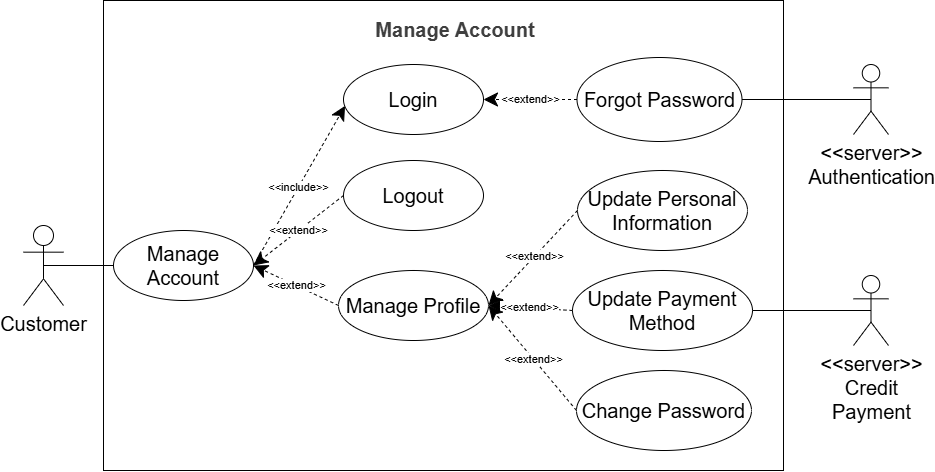

The diagram above was exported from draw.io. Its source (the exported page's mxGraphModel, read from the mxfile embedded in the PNG):
<mxGraphModel dx="1920" dy="1397" grid="1" gridSize="10" guides="1" tooltips="1" connect="1" arrows="1" fold="1" page="1" pageScale="1" pageWidth="850" pageHeight="1100" background="#ffffff" math="0" shadow="0">
  <root>
    <mxCell id="0" />
    <mxCell id="1" parent="0" />
    <mxCell id="2" value="" style="rounded=0;whiteSpace=wrap;html=1;" vertex="1" parent="1">
      <mxGeometry x="420" y="270" width="680" height="470" as="geometry" />
    </mxCell>
    <mxCell id="3" value="&lt;font style=&quot;font-size: 20px;&quot;&gt;Login&lt;/font&gt;" style="ellipse;whiteSpace=wrap;html=1;" vertex="1" parent="1">
      <mxGeometry x="660" y="334" width="140" height="70" as="geometry" />
    </mxCell>
    <mxCell id="4" value="&lt;font style=&quot;font-size: 20px;&quot;&gt;Logout&lt;/font&gt;" style="ellipse;whiteSpace=wrap;html=1;" vertex="1" parent="1">
      <mxGeometry x="660" y="430" width="140" height="70" as="geometry" />
    </mxCell>
    <mxCell id="5" value="&lt;font style=&quot;font-size: 20px;&quot;&gt;Manage Profile&lt;/font&gt;" style="ellipse;whiteSpace=wrap;html=1;" vertex="1" parent="1">
      <mxGeometry x="655" y="540" width="150" height="70" as="geometry" />
    </mxCell>
    <mxCell id="6" value="&lt;font style=&quot;font-size: 20px;&quot;&gt;Update Personal Information&lt;/font&gt;" style="ellipse;whiteSpace=wrap;html=1;" vertex="1" parent="1">
      <mxGeometry x="894" y="440" width="170" height="80" as="geometry" />
    </mxCell>
    <mxCell id="7" value="&lt;font style=&quot;font-size: 20px;&quot;&gt;Update Payment Method&lt;/font&gt;" style="ellipse;whiteSpace=wrap;html=1;" vertex="1" parent="1">
      <mxGeometry x="889" y="540" width="180" height="80" as="geometry" />
    </mxCell>
    <mxCell id="8" value="&lt;span data-end=&quot;1765&quot; data-start=&quot;1748&quot;&gt;&lt;font style=&quot;font-size: 20px;&quot;&gt;Forgot Password&lt;/font&gt;&lt;/span&gt;" style="ellipse;whiteSpace=wrap;html=1;" vertex="1" parent="1">
      <mxGeometry x="893.5" y="327" width="165" height="84" as="geometry" />
    </mxCell>
    <mxCell id="9" value="&amp;lt;&amp;lt;extend&amp;gt;&amp;gt;" style="endArrow=classic;endSize=12;dashed=1;html=1;rounded=0;exitX=0;exitY=0.5;exitDx=0;exitDy=0;entryX=1;entryY=0.5;entryDx=0;entryDy=0;endFill=1;" edge="1" parent="1" source="8" target="3">
      <mxGeometry x="-0.0023" width="160" relative="1" as="geometry">
        <mxPoint x="780" y="534" as="sourcePoint" />
        <mxPoint x="940" y="534" as="targetPoint" />
        <mxPoint as="offset" />
      </mxGeometry>
    </mxCell>
    <mxCell id="10" style="rounded=0;orthogonalLoop=1;jettySize=auto;html=1;exitX=0.5;exitY=0.5;exitDx=0;exitDy=0;exitPerimeter=0;entryX=0;entryY=0.5;entryDx=0;entryDy=0;endArrow=none;endFill=0;" edge="1" parent="1" source="11" target="14">
      <mxGeometry relative="1" as="geometry" />
    </mxCell>
    <mxCell id="11" value="&lt;font style=&quot;font-size: 20px;&quot;&gt;Customer&lt;/font&gt;" style="shape=umlActor;verticalLabelPosition=bottom;verticalAlign=top;html=1;" vertex="1" parent="1">
      <mxGeometry x="340" y="495" width="40" height="80" as="geometry" />
    </mxCell>
    <mxCell id="12" value="&lt;font style=&quot;font-size: 20px;&quot;&gt;&amp;lt;&amp;lt;server&amp;gt;&amp;gt;&lt;/font&gt;&lt;div&gt;&lt;font style=&quot;font-size: 20px;&quot;&gt;Authentication&lt;/font&gt;&lt;/div&gt;" style="shape=umlActor;verticalLabelPosition=bottom;verticalAlign=top;html=1;" vertex="1" parent="1">
      <mxGeometry x="1170" y="334" width="35" height="70" as="geometry" />
    </mxCell>
    <mxCell id="13" style="rounded=0;orthogonalLoop=1;jettySize=auto;html=1;exitX=1;exitY=0.5;exitDx=0;exitDy=0;entryX=0.5;entryY=0.5;entryDx=0;entryDy=0;entryPerimeter=0;endArrow=none;endFill=0;" edge="1" parent="1" source="8" target="12">
      <mxGeometry relative="1" as="geometry">
        <mxPoint x="1112.9999999999973" y="369" as="sourcePoint" />
      </mxGeometry>
    </mxCell>
    <mxCell id="14" value="&lt;font style=&quot;font-size: 20px;&quot;&gt;Manage Account&lt;/font&gt;" style="ellipse;whiteSpace=wrap;html=1;" vertex="1" parent="1">
      <mxGeometry x="430" y="500" width="140" height="70" as="geometry" />
    </mxCell>
    <mxCell id="15" value="&amp;lt;&amp;lt;extend&amp;gt;&amp;gt;" style="endArrow=classic;endSize=12;dashed=1;html=1;rounded=0;exitX=0;exitY=0.5;exitDx=0;exitDy=0;entryX=1;entryY=0.5;entryDx=0;entryDy=0;endFill=1;" edge="1" parent="1" source="6" target="5">
      <mxGeometry x="-0.0044" width="160" relative="1" as="geometry">
        <mxPoint x="1169" y="360" as="sourcePoint" />
        <mxPoint x="980" y="360" as="targetPoint" />
        <mxPoint as="offset" />
      </mxGeometry>
    </mxCell>
    <mxCell id="16" value="&amp;lt;&amp;lt;extend&amp;gt;&amp;gt;" style="endArrow=classic;endSize=12;dashed=1;html=1;rounded=0;exitX=0;exitY=0.5;exitDx=0;exitDy=0;entryX=1;entryY=0.5;entryDx=0;entryDy=0;endFill=1;" edge="1" parent="1" source="7" target="5">
      <mxGeometry x="-0.0044" width="160" relative="1" as="geometry">
        <mxPoint x="1149" y="630" as="sourcePoint" />
        <mxPoint x="960" y="630" as="targetPoint" />
        <mxPoint as="offset" />
      </mxGeometry>
    </mxCell>
    <mxCell id="17" value="&amp;lt;&amp;lt;include&amp;gt;&amp;gt;" style="endArrow=classic;endSize=12;dashed=1;html=1;rounded=0;exitX=1;exitY=0.5;exitDx=0;exitDy=0;endFill=1;entryX=0.011;entryY=0.591;entryDx=0;entryDy=0;entryPerimeter=0;" edge="1" parent="1" source="14" target="3">
      <mxGeometry x="-0.0044" width="160" relative="1" as="geometry">
        <mxPoint x="749" y="440" as="sourcePoint" />
        <mxPoint x="560" y="440" as="targetPoint" />
        <mxPoint as="offset" />
      </mxGeometry>
    </mxCell>
    <mxCell id="18" value="&amp;lt;&amp;lt;extend&amp;gt;&amp;gt;" style="endArrow=classic;endSize=12;dashed=1;html=1;rounded=0;exitX=0;exitY=0.5;exitDx=0;exitDy=0;entryX=1;entryY=0.5;entryDx=0;entryDy=0;endFill=1;" edge="1" parent="1" source="4" target="14">
      <mxGeometry x="-0.0044" width="160" relative="1" as="geometry">
        <mxPoint x="789" y="500" as="sourcePoint" />
        <mxPoint x="600" y="500" as="targetPoint" />
        <mxPoint as="offset" />
      </mxGeometry>
    </mxCell>
    <mxCell id="19" value="&amp;lt;&amp;lt;extend&amp;gt;&amp;gt;" style="endArrow=classic;endSize=12;dashed=1;html=1;rounded=0;exitX=0;exitY=0.5;exitDx=0;exitDy=0;entryX=1;entryY=0.5;entryDx=0;entryDy=0;endFill=1;" edge="1" parent="1" source="5" target="14">
      <mxGeometry x="-0.0044" width="160" relative="1" as="geometry">
        <mxPoint x="809" y="550" as="sourcePoint" />
        <mxPoint x="620" y="550" as="targetPoint" />
        <mxPoint as="offset" />
      </mxGeometry>
    </mxCell>
    <mxCell id="20" value="&lt;font style=&quot;font-size: 20px;&quot;&gt;&amp;lt;&amp;lt;server&amp;gt;&amp;gt;&lt;/font&gt;&lt;div&gt;&lt;span style=&quot;text-wrap-mode: wrap;&quot;&gt;&lt;font style=&quot;font-size: 20px;&quot;&gt;Credit Payment&lt;/font&gt;&lt;/span&gt;&lt;/div&gt;" style="shape=umlActor;verticalLabelPosition=bottom;verticalAlign=top;html=1;" vertex="1" parent="1">
      <mxGeometry x="1170" y="545" width="35" height="70" as="geometry" />
    </mxCell>
    <mxCell id="21" style="rounded=0;orthogonalLoop=1;jettySize=auto;html=1;exitX=1;exitY=0.5;exitDx=0;exitDy=0;entryX=0.5;entryY=0.5;entryDx=0;entryDy=0;entryPerimeter=0;endArrow=none;endFill=0;" edge="1" parent="1" source="7" target="20">
      <mxGeometry relative="1" as="geometry" />
    </mxCell>
    <mxCell id="22" value="&lt;span style=&quot;color: rgb(63, 63, 63);&quot;&gt;&lt;b style=&quot;&quot;&gt;&lt;font style=&quot;font-size: 20px;&quot;&gt;Manage Account&lt;/font&gt;&lt;/b&gt;&lt;/span&gt;" style="text;html=1;align=center;verticalAlign=middle;whiteSpace=wrap;rounded=0;" vertex="1" parent="1">
      <mxGeometry x="677" y="284" width="190" height="30" as="geometry" />
    </mxCell>
    <mxCell id="23" value="&lt;font style=&quot;font-size: 20px;&quot;&gt;Change Password&lt;/font&gt;" style="ellipse;whiteSpace=wrap;html=1;" vertex="1" parent="1">
      <mxGeometry x="893" y="640" width="175" height="80" as="geometry" />
    </mxCell>
    <mxCell id="24" value="&amp;lt;&amp;lt;extend&amp;gt;&amp;gt;" style="endArrow=classic;endSize=12;dashed=1;html=1;rounded=0;exitX=0;exitY=0.5;exitDx=0;exitDy=0;endFill=1;entryX=1;entryY=0.5;entryDx=0;entryDy=0;" edge="1" parent="1" source="23" target="5">
      <mxGeometry x="-0.0044" width="160" relative="1" as="geometry">
        <mxPoint x="1339" y="475" as="sourcePoint" />
        <mxPoint x="1119.9999999999945" y="511" as="targetPoint" />
        <mxPoint as="offset" />
      </mxGeometry>
    </mxCell>
  </root>
</mxGraphModel>